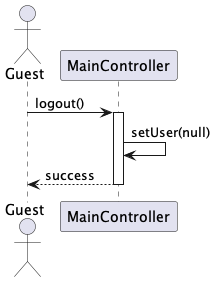

The diagram above was rendered by PlantUML. Its source (embedded in the PNG):
@startuml
actor "Guest" as guest
participant "MainController" as app

guest -> app : logout()
activate app

app -> app : setUser(null)

return success

@enduml